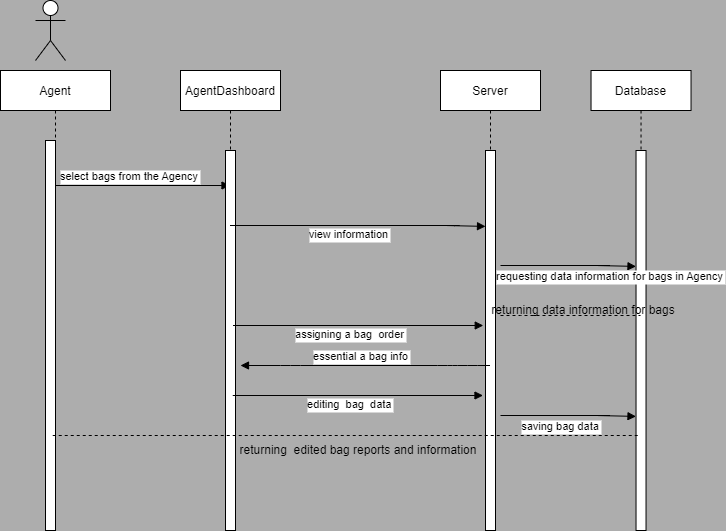

The diagram above was exported from draw.io. Its source (the exported page's mxGraphModel, read from the mxfile embedded in the PNG):
<mxGraphModel dx="752" dy="604" grid="1" gridSize="10" guides="1" tooltips="1" connect="1" arrows="1" fold="1" page="1" pageScale="1" pageWidth="850" pageHeight="1100" background="#ADADAD" math="0" shadow="0">
  <root>
    <mxCell id="0" />
    <mxCell id="1" parent="0" />
    <mxCell id="Tpo15I9Eqt3OmbGmSV2U-1" value="Agent" style="shape=umlLifeline;perimeter=lifelinePerimeter;container=1;collapsible=0;recursiveResize=0;rounded=0;shadow=0;strokeWidth=1;" vertex="1" parent="1">
      <mxGeometry x="130" y="95" width="110" height="460" as="geometry" />
    </mxCell>
    <mxCell id="Tpo15I9Eqt3OmbGmSV2U-2" value="" style="points=[];perimeter=orthogonalPerimeter;rounded=0;shadow=0;strokeWidth=1;" vertex="1" parent="Tpo15I9Eqt3OmbGmSV2U-1">
      <mxGeometry x="45" y="70" width="10" height="390" as="geometry" />
    </mxCell>
    <mxCell id="Tpo15I9Eqt3OmbGmSV2U-3" value="select bags from the Agency" style="verticalAlign=bottom;endArrow=block;shadow=0;strokeWidth=1;" edge="1" parent="Tpo15I9Eqt3OmbGmSV2U-1" target="Tpo15I9Eqt3OmbGmSV2U-5">
      <mxGeometry relative="1" as="geometry">
        <mxPoint x="55" y="115" as="sourcePoint" />
        <mxPoint x="166.5" y="115.89999999999998" as="targetPoint" />
        <Array as="points">
          <mxPoint x="145.5" y="115" />
          <mxPoint x="125.5" y="115" />
        </Array>
      </mxGeometry>
    </mxCell>
    <mxCell id="Tpo15I9Eqt3OmbGmSV2U-4" value="&lt;br&gt;" style="edgeLabel;html=1;align=center;verticalAlign=middle;resizable=0;points=[];" vertex="1" connectable="0" parent="Tpo15I9Eqt3OmbGmSV2U-3">
      <mxGeometry x="0.05" y="-4" relative="1" as="geometry">
        <mxPoint as="offset" />
      </mxGeometry>
    </mxCell>
    <mxCell id="Tpo15I9Eqt3OmbGmSV2U-5" value="AgentDashboard" style="shape=umlLifeline;perimeter=lifelinePerimeter;container=1;collapsible=0;recursiveResize=0;rounded=0;shadow=0;strokeWidth=1;labelBackgroundColor=none;" vertex="1" parent="1">
      <mxGeometry x="310" y="95" width="100" height="460" as="geometry" />
    </mxCell>
    <mxCell id="Tpo15I9Eqt3OmbGmSV2U-6" value="" style="points=[];perimeter=orthogonalPerimeter;rounded=0;shadow=0;strokeWidth=1;" vertex="1" parent="Tpo15I9Eqt3OmbGmSV2U-5">
      <mxGeometry x="45" y="80" width="10" height="380" as="geometry" />
    </mxCell>
    <mxCell id="Tpo15I9Eqt3OmbGmSV2U-7" value="Server" style="shape=umlLifeline;perimeter=lifelinePerimeter;container=1;collapsible=0;recursiveResize=0;rounded=0;shadow=0;strokeWidth=1;" vertex="1" parent="1">
      <mxGeometry x="570" y="95" width="100" height="460" as="geometry" />
    </mxCell>
    <mxCell id="Tpo15I9Eqt3OmbGmSV2U-8" value="" style="points=[];perimeter=orthogonalPerimeter;rounded=0;shadow=0;strokeWidth=1;" vertex="1" parent="Tpo15I9Eqt3OmbGmSV2U-7">
      <mxGeometry x="45" y="80" width="10" height="380" as="geometry" />
    </mxCell>
    <mxCell id="Tpo15I9Eqt3OmbGmSV2U-9" value="view information" style="verticalAlign=bottom;endArrow=block;shadow=0;strokeWidth=1;entryX=0.1;entryY=0.016;entryDx=0;entryDy=0;entryPerimeter=0;" edge="1" parent="Tpo15I9Eqt3OmbGmSV2U-7" source="Tpo15I9Eqt3OmbGmSV2U-5">
      <mxGeometry x="-0.2014" y="-18" relative="1" as="geometry">
        <mxPoint x="-66.5" y="155" as="sourcePoint" />
        <mxPoint x="45" y="155.89999999999998" as="targetPoint" />
        <Array as="points">
          <mxPoint x="24" y="155" />
          <mxPoint x="4" y="155" />
        </Array>
        <mxPoint x="1" as="offset" />
      </mxGeometry>
    </mxCell>
    <mxCell id="Tpo15I9Eqt3OmbGmSV2U-10" value="&lt;br&gt;" style="edgeLabel;html=1;align=center;verticalAlign=middle;resizable=0;points=[];" vertex="1" connectable="0" parent="Tpo15I9Eqt3OmbGmSV2U-9">
      <mxGeometry x="0.05" y="-4" relative="1" as="geometry">
        <mxPoint as="offset" />
      </mxGeometry>
    </mxCell>
    <mxCell id="Tpo15I9Eqt3OmbGmSV2U-11" value="" style="shape=umlActor;verticalLabelPosition=bottom;verticalAlign=top;html=1;outlineConnect=0;" vertex="1" parent="1">
      <mxGeometry x="165" y="25" width="30" height="60" as="geometry" />
    </mxCell>
    <mxCell id="Tpo15I9Eqt3OmbGmSV2U-12" value="Database" style="shape=umlLifeline;perimeter=lifelinePerimeter;container=1;collapsible=0;recursiveResize=0;rounded=0;shadow=0;strokeWidth=1;" vertex="1" parent="1">
      <mxGeometry x="720.53" y="95" width="100" height="460" as="geometry" />
    </mxCell>
    <mxCell id="Tpo15I9Eqt3OmbGmSV2U-13" value="" style="points=[];perimeter=orthogonalPerimeter;rounded=0;shadow=0;strokeWidth=1;" vertex="1" parent="Tpo15I9Eqt3OmbGmSV2U-12">
      <mxGeometry x="45" y="80" width="10" height="380" as="geometry" />
    </mxCell>
    <mxCell id="Tpo15I9Eqt3OmbGmSV2U-14" value="&lt;br&gt;" style="edgeLabel;html=1;align=center;verticalAlign=middle;resizable=0;points=[];" vertex="1" connectable="0" parent="1">
      <mxGeometry x="720.8788364412142" y="219.11491110480313" as="geometry" />
    </mxCell>
    <mxCell id="Tpo15I9Eqt3OmbGmSV2U-15" value="&lt;br&gt;" style="edgeLabel;html=1;align=center;verticalAlign=middle;resizable=0;points=[];" vertex="1" connectable="0" parent="1">
      <mxGeometry x="710.0028760446762" y="284.68972025420214" as="geometry" />
    </mxCell>
    <mxCell id="Tpo15I9Eqt3OmbGmSV2U-16" value="requesting data information for bags in Agency" style="verticalAlign=bottom;endArrow=block;shadow=0;strokeWidth=1;entryX=0.1;entryY=0.016;entryDx=0;entryDy=0;entryPerimeter=0;" edge="1" parent="1">
      <mxGeometry x="0.7143" y="-20" relative="1" as="geometry">
        <mxPoint x="630" y="290" as="sourcePoint" />
        <mxPoint x="765.5" y="290.9" as="targetPoint" />
        <Array as="points">
          <mxPoint x="744.5" y="290" />
          <mxPoint x="724.5" y="290" />
        </Array>
        <mxPoint as="offset" />
      </mxGeometry>
    </mxCell>
    <mxCell id="Tpo15I9Eqt3OmbGmSV2U-17" value="&lt;br&gt;" style="edgeLabel;html=1;align=center;verticalAlign=middle;resizable=0;points=[];" vertex="1" connectable="0" parent="Tpo15I9Eqt3OmbGmSV2U-16">
      <mxGeometry x="0.05" y="-4" relative="1" as="geometry">
        <mxPoint as="offset" />
      </mxGeometry>
    </mxCell>
    <mxCell id="Tpo15I9Eqt3OmbGmSV2U-18" value="" style="endArrow=none;dashed=1;html=1;rounded=0;" edge="1" parent="1" target="Tpo15I9Eqt3OmbGmSV2U-12">
      <mxGeometry width="50" height="50" relative="1" as="geometry">
        <mxPoint x="630" y="340" as="sourcePoint" />
        <mxPoint x="590" y="360" as="targetPoint" />
        <Array as="points">
          <mxPoint x="650" y="340" />
        </Array>
      </mxGeometry>
    </mxCell>
    <mxCell id="Tpo15I9Eqt3OmbGmSV2U-19" value="editing  bag  data" style="verticalAlign=bottom;endArrow=block;shadow=0;strokeWidth=1;" edge="1" parent="1">
      <mxGeometry x="-0.1946" y="-18" relative="1" as="geometry">
        <mxPoint x="362.2500000000002" y="420" as="sourcePoint" />
        <mxPoint x="612.5" y="420" as="targetPoint" />
        <Array as="points">
          <mxPoint x="596.75" y="420" />
          <mxPoint x="576.75" y="420" />
        </Array>
        <mxPoint as="offset" />
      </mxGeometry>
    </mxCell>
    <mxCell id="Tpo15I9Eqt3OmbGmSV2U-20" value="&lt;br&gt;" style="edgeLabel;html=1;align=center;verticalAlign=middle;resizable=0;points=[];" vertex="1" connectable="0" parent="Tpo15I9Eqt3OmbGmSV2U-19">
      <mxGeometry x="0.05" y="-4" relative="1" as="geometry">
        <mxPoint as="offset" />
      </mxGeometry>
    </mxCell>
    <mxCell id="Tpo15I9Eqt3OmbGmSV2U-21" value="saving bag data" style="verticalAlign=bottom;endArrow=block;shadow=0;strokeWidth=1;entryX=0.1;entryY=0.016;entryDx=0;entryDy=0;entryPerimeter=0;" edge="1" parent="1">
      <mxGeometry x="-0.3163" y="-20" relative="1" as="geometry">
        <mxPoint x="630" y="440" as="sourcePoint" />
        <mxPoint x="765.5" y="440.9000000000001" as="targetPoint" />
        <Array as="points">
          <mxPoint x="744.5" y="440" />
          <mxPoint x="724.5" y="440" />
        </Array>
        <mxPoint as="offset" />
      </mxGeometry>
    </mxCell>
    <mxCell id="Tpo15I9Eqt3OmbGmSV2U-22" value="&lt;br&gt;" style="edgeLabel;html=1;align=center;verticalAlign=middle;resizable=0;points=[];" vertex="1" connectable="0" parent="Tpo15I9Eqt3OmbGmSV2U-21">
      <mxGeometry x="0.05" y="-4" relative="1" as="geometry">
        <mxPoint as="offset" />
      </mxGeometry>
    </mxCell>
    <mxCell id="Tpo15I9Eqt3OmbGmSV2U-23" value="" style="endArrow=none;dashed=1;html=1;rounded=0;" edge="1" parent="1">
      <mxGeometry width="50" height="50" relative="1" as="geometry">
        <mxPoint x="182.24" y="460" as="sourcePoint" />
        <mxPoint x="767.77" y="460" as="targetPoint" />
      </mxGeometry>
    </mxCell>
    <mxCell id="Tpo15I9Eqt3OmbGmSV2U-24" value="returning&amp;nbsp; edited bag reports and information" style="text;html=1;strokeColor=none;fillColor=none;align=center;verticalAlign=middle;whiteSpace=wrap;rounded=0;" vertex="1" parent="1">
      <mxGeometry x="362.5" y="460" width="250" height="30" as="geometry" />
    </mxCell>
    <mxCell id="Tpo15I9Eqt3OmbGmSV2U-25" value="assigning a bag  order" style="verticalAlign=bottom;endArrow=block;shadow=0;strokeWidth=1;" edge="1" parent="1">
      <mxGeometry x="-0.1946" y="-18" relative="1" as="geometry">
        <mxPoint x="362.5000000000002" y="350" as="sourcePoint" />
        <mxPoint x="612.75" y="350" as="targetPoint" />
        <Array as="points">
          <mxPoint x="597" y="350" />
          <mxPoint x="577" y="350" />
        </Array>
        <mxPoint as="offset" />
      </mxGeometry>
    </mxCell>
    <mxCell id="Tpo15I9Eqt3OmbGmSV2U-26" value="&lt;br&gt;" style="edgeLabel;html=1;align=center;verticalAlign=middle;resizable=0;points=[];" vertex="1" connectable="0" parent="Tpo15I9Eqt3OmbGmSV2U-25">
      <mxGeometry x="0.05" y="-4" relative="1" as="geometry">
        <mxPoint as="offset" />
      </mxGeometry>
    </mxCell>
    <mxCell id="Tpo15I9Eqt3OmbGmSV2U-27" value="returning data information for bags" style="text;html=1;strokeColor=none;fillColor=none;align=center;verticalAlign=middle;whiteSpace=wrap;rounded=0;" vertex="1" parent="1">
      <mxGeometry x="612.5" y="320" width="200" height="30" as="geometry" />
    </mxCell>
    <mxCell id="Tpo15I9Eqt3OmbGmSV2U-28" value="essential a bag info" style="verticalAlign=bottom;endArrow=block;shadow=0;strokeWidth=1;" edge="1" parent="1" source="Tpo15I9Eqt3OmbGmSV2U-7">
      <mxGeometry x="0.0381" relative="1" as="geometry">
        <mxPoint x="362.5000000000002" y="390" as="sourcePoint" />
        <mxPoint x="370" y="390" as="targetPoint" />
        <Array as="points">
          <mxPoint x="597" y="390" />
          <mxPoint x="577" y="390" />
          <mxPoint x="420" y="390" />
        </Array>
        <mxPoint x="1" as="offset" />
      </mxGeometry>
    </mxCell>
    <mxCell id="Tpo15I9Eqt3OmbGmSV2U-29" value="&lt;br&gt;" style="edgeLabel;html=1;align=center;verticalAlign=middle;resizable=0;points=[];" vertex="1" connectable="0" parent="Tpo15I9Eqt3OmbGmSV2U-28">
      <mxGeometry x="0.05" y="-4" relative="1" as="geometry">
        <mxPoint as="offset" />
      </mxGeometry>
    </mxCell>
  </root>
</mxGraphModel>